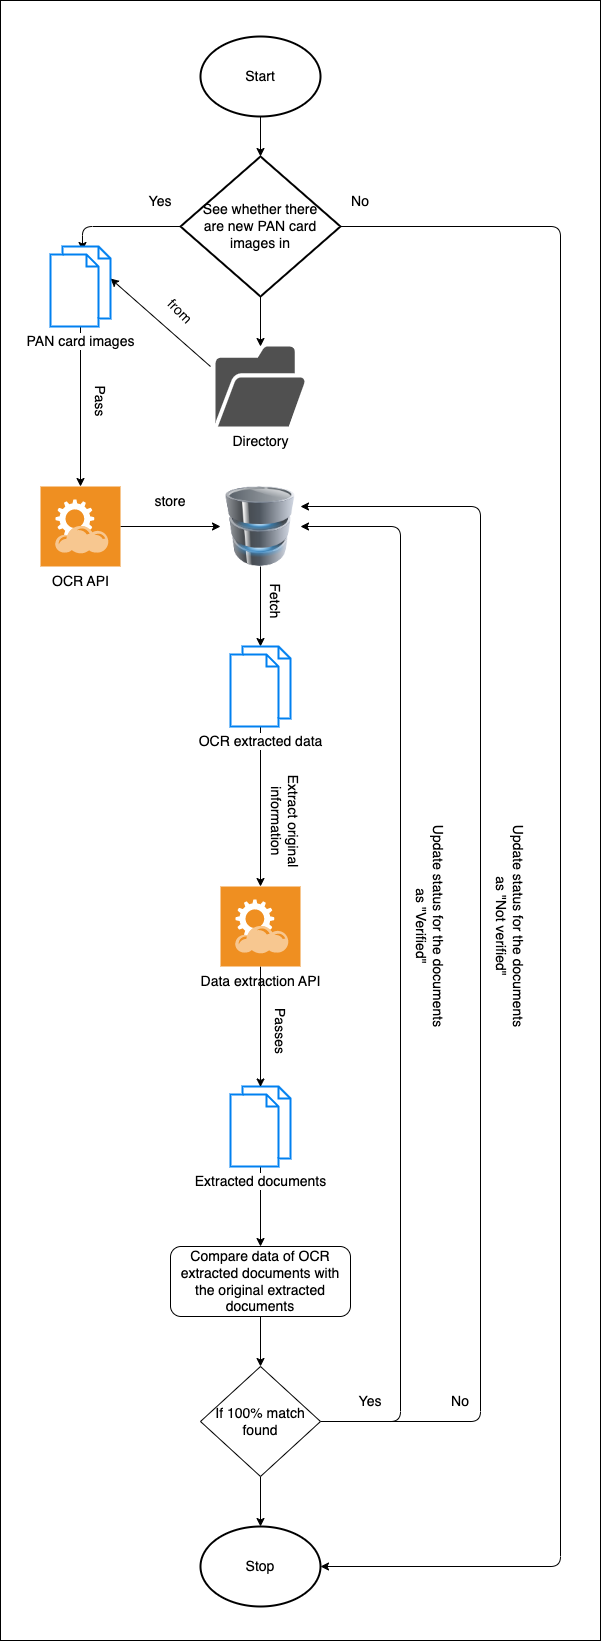

The diagram above was exported from draw.io. Its source (the exported page's mxGraphModel, read from the mxfile embedded in the PNG):
<mxGraphModel dx="1643" dy="1222" grid="1" gridSize="10" guides="1" tooltips="1" connect="1" arrows="1" fold="1" page="1" pageScale="1" pageWidth="827" pageHeight="1169" math="0" shadow="0">
  <root>
    <mxCell id="0" />
    <mxCell id="1" parent="0" />
    <mxCell id="50" value="" style="rounded=0;whiteSpace=wrap;html=1;fontSize=14;" parent="1" vertex="1">
      <mxGeometry x="120" y="114" width="600" height="1640" as="geometry" />
    </mxCell>
    <mxCell id="8" value="" style="edgeStyle=none;html=1;fontSize=14;" parent="1" source="2" target="6" edge="1">
      <mxGeometry relative="1" as="geometry" />
    </mxCell>
    <mxCell id="2" value="&lt;font style=&quot;font-size: 14px;&quot;&gt;Start&lt;/font&gt;" style="strokeWidth=2;html=1;shape=mxgraph.flowchart.start_1;whiteSpace=wrap;" parent="1" vertex="1">
      <mxGeometry x="320" y="150" width="120" height="80" as="geometry" />
    </mxCell>
    <mxCell id="15" style="edgeStyle=none;html=1;entryX=1;entryY=0.4;entryDx=0;entryDy=0;entryPerimeter=0;fontSize=14;" parent="1" target="14" edge="1">
      <mxGeometry relative="1" as="geometry">
        <mxPoint x="330" y="480" as="sourcePoint" />
      </mxGeometry>
    </mxCell>
    <mxCell id="3" value="Directory" style="sketch=0;pointerEvents=1;shadow=0;dashed=0;html=1;strokeColor=none;fillColor=#505050;labelPosition=center;verticalLabelPosition=bottom;verticalAlign=top;outlineConnect=0;align=center;shape=mxgraph.office.concepts.folder_open;fontSize=14;" parent="1" vertex="1">
      <mxGeometry x="335" y="460" width="90" height="80" as="geometry" />
    </mxCell>
    <mxCell id="9" value="" style="edgeStyle=none;html=1;fontSize=14;" parent="1" source="6" target="3" edge="1">
      <mxGeometry relative="1" as="geometry" />
    </mxCell>
    <mxCell id="19" style="edgeStyle=none;html=1;entryX=0.533;entryY=0.05;entryDx=0;entryDy=0;entryPerimeter=0;fontSize=14;" parent="1" source="6" target="14" edge="1">
      <mxGeometry relative="1" as="geometry">
        <Array as="points">
          <mxPoint x="202" y="340" />
        </Array>
      </mxGeometry>
    </mxCell>
    <mxCell id="49" style="edgeStyle=none;html=1;entryX=1;entryY=0.5;entryDx=0;entryDy=0;entryPerimeter=0;fontSize=14;" parent="1" source="6" target="45" edge="1">
      <mxGeometry relative="1" as="geometry">
        <Array as="points">
          <mxPoint x="680" y="340" />
          <mxPoint x="680" y="1680" />
        </Array>
      </mxGeometry>
    </mxCell>
    <mxCell id="6" value="See whether there&lt;br&gt;are new PAN card images in" style="strokeWidth=2;html=1;shape=mxgraph.flowchart.decision;whiteSpace=wrap;fontSize=14;" parent="1" vertex="1">
      <mxGeometry x="300" y="270" width="160" height="140" as="geometry" />
    </mxCell>
    <mxCell id="23" style="edgeStyle=none;html=1;fontSize=14;" parent="1" source="10" target="22" edge="1">
      <mxGeometry relative="1" as="geometry" />
    </mxCell>
    <mxCell id="10" value="OCR API" style="shadow=0;dashed=0;html=1;strokeColor=none;fillColor=#EF8F21;labelPosition=center;verticalLabelPosition=bottom;verticalAlign=top;align=center;outlineConnect=0;shape=mxgraph.veeam.2d.restful_apis;fontSize=14;" parent="1" vertex="1">
      <mxGeometry x="160" y="600" width="80" height="80" as="geometry" />
    </mxCell>
    <mxCell id="12" value="Yes" style="text;html=1;strokeColor=none;fillColor=none;align=center;verticalAlign=middle;whiteSpace=wrap;rounded=0;fontSize=14;" parent="1" vertex="1">
      <mxGeometry x="250" y="300" width="60" height="30" as="geometry" />
    </mxCell>
    <mxCell id="20" style="edgeStyle=none;html=1;fontSize=14;" parent="1" source="14" target="10" edge="1">
      <mxGeometry relative="1" as="geometry" />
    </mxCell>
    <mxCell id="14" value="PAN card images" style="html=1;verticalLabelPosition=bottom;align=center;labelBackgroundColor=#ffffff;verticalAlign=top;strokeWidth=2;strokeColor=#0080F0;shadow=0;dashed=0;shape=mxgraph.ios7.icons.documents;fontSize=14;" parent="1" vertex="1">
      <mxGeometry x="170" y="360" width="60" height="80" as="geometry" />
    </mxCell>
    <mxCell id="16" value="from" style="text;html=1;strokeColor=none;fillColor=none;align=center;verticalAlign=middle;whiteSpace=wrap;rounded=0;fontSize=14;rotation=45;" parent="1" vertex="1">
      <mxGeometry x="270" y="410" width="60" height="30" as="geometry" />
    </mxCell>
    <mxCell id="21" value="Pass" style="text;html=1;strokeColor=none;fillColor=none;align=center;verticalAlign=middle;whiteSpace=wrap;rounded=0;fontSize=14;rotation=90;" parent="1" vertex="1">
      <mxGeometry x="190" y="500" width="60" height="30" as="geometry" />
    </mxCell>
    <mxCell id="26" value="" style="edgeStyle=none;html=1;fontSize=14;" parent="1" source="22" target="25" edge="1">
      <mxGeometry relative="1" as="geometry" />
    </mxCell>
    <mxCell id="22" value="" style="image;html=1;image=img/lib/clip_art/computers/Database_128x128.png;fontSize=14;" parent="1" vertex="1">
      <mxGeometry x="340" y="600" width="80" height="80" as="geometry" />
    </mxCell>
    <mxCell id="24" value="store" style="text;html=1;strokeColor=none;fillColor=none;align=center;verticalAlign=middle;whiteSpace=wrap;rounded=0;fontSize=14;" parent="1" vertex="1">
      <mxGeometry x="260" y="600" width="60" height="30" as="geometry" />
    </mxCell>
    <mxCell id="30" style="edgeStyle=none;html=1;fontSize=14;" parent="1" target="29" edge="1">
      <mxGeometry relative="1" as="geometry">
        <mxPoint x="380" y="830" as="sourcePoint" />
      </mxGeometry>
    </mxCell>
    <mxCell id="25" value="OCR extracted data" style="html=1;verticalLabelPosition=bottom;align=center;labelBackgroundColor=#ffffff;verticalAlign=top;strokeWidth=2;strokeColor=#0080F0;shadow=0;dashed=0;shape=mxgraph.ios7.icons.documents;fontSize=14;" parent="1" vertex="1">
      <mxGeometry x="350" y="760" width="60" height="80" as="geometry" />
    </mxCell>
    <mxCell id="27" value="Fetch" style="text;html=1;strokeColor=none;fillColor=none;align=center;verticalAlign=middle;whiteSpace=wrap;rounded=0;fontSize=14;rotation=90;" parent="1" vertex="1">
      <mxGeometry x="365" y="700" width="60" height="30" as="geometry" />
    </mxCell>
    <mxCell id="35" value="" style="edgeStyle=none;html=1;fontSize=14;" parent="1" source="28" target="34" edge="1">
      <mxGeometry relative="1" as="geometry" />
    </mxCell>
    <mxCell id="28" value="Extracted documents" style="html=1;verticalLabelPosition=bottom;align=center;labelBackgroundColor=#ffffff;verticalAlign=top;strokeWidth=2;strokeColor=#0080F0;shadow=0;dashed=0;shape=mxgraph.ios7.icons.documents;fontSize=14;" parent="1" vertex="1">
      <mxGeometry x="350" y="1200" width="60" height="80" as="geometry" />
    </mxCell>
    <mxCell id="32" style="edgeStyle=none;html=1;entryX=0.5;entryY=0.006;entryDx=0;entryDy=0;entryPerimeter=0;fontSize=14;" parent="1" source="29" target="28" edge="1">
      <mxGeometry relative="1" as="geometry" />
    </mxCell>
    <mxCell id="29" value="Data extraction API" style="shadow=0;dashed=0;html=1;strokeColor=none;fillColor=#EF8F21;labelPosition=center;verticalLabelPosition=bottom;verticalAlign=top;align=center;outlineConnect=0;shape=mxgraph.veeam.2d.restful_apis;fontSize=14;" parent="1" vertex="1">
      <mxGeometry x="340" y="1000" width="80" height="80" as="geometry" />
    </mxCell>
    <mxCell id="31" value="Extract original information" style="text;html=1;strokeColor=none;fillColor=none;align=center;verticalAlign=middle;whiteSpace=wrap;rounded=0;fontSize=14;rotation=90;" parent="1" vertex="1">
      <mxGeometry x="350" y="920" width="110" height="30" as="geometry" />
    </mxCell>
    <mxCell id="33" value="Passes" style="text;html=1;strokeColor=none;fillColor=none;align=center;verticalAlign=middle;whiteSpace=wrap;rounded=0;fontSize=14;rotation=90;" parent="1" vertex="1">
      <mxGeometry x="370" y="1130" width="60" height="30" as="geometry" />
    </mxCell>
    <mxCell id="37" value="" style="edgeStyle=none;html=1;fontSize=14;" parent="1" source="34" target="36" edge="1">
      <mxGeometry relative="1" as="geometry" />
    </mxCell>
    <mxCell id="34" value="Compare data of OCR extracted documents with the original extracted documents" style="rounded=1;whiteSpace=wrap;html=1;fontSize=14;" parent="1" vertex="1">
      <mxGeometry x="290" y="1360" width="180" height="70" as="geometry" />
    </mxCell>
    <mxCell id="38" style="edgeStyle=none;html=1;entryX=1;entryY=0.5;entryDx=0;entryDy=0;fontSize=14;" parent="1" source="36" target="22" edge="1">
      <mxGeometry relative="1" as="geometry">
        <Array as="points">
          <mxPoint x="520" y="1535" />
          <mxPoint x="520" y="640" />
        </Array>
      </mxGeometry>
    </mxCell>
    <mxCell id="41" style="edgeStyle=none;html=1;entryX=1;entryY=0.25;entryDx=0;entryDy=0;fontSize=14;" parent="1" source="36" target="22" edge="1">
      <mxGeometry relative="1" as="geometry">
        <Array as="points">
          <mxPoint x="600" y="1535" />
          <mxPoint x="600" y="620" />
        </Array>
      </mxGeometry>
    </mxCell>
    <mxCell id="46" value="" style="edgeStyle=none;html=1;fontSize=14;" parent="1" source="36" target="45" edge="1">
      <mxGeometry relative="1" as="geometry" />
    </mxCell>
    <mxCell id="36" value="If 100% match found" style="rhombus;whiteSpace=wrap;html=1;fontSize=14;" parent="1" vertex="1">
      <mxGeometry x="320" y="1480" width="120" height="110" as="geometry" />
    </mxCell>
    <mxCell id="40" value="Update status for the documents as &quot;Verified&quot;" style="text;html=1;strokeColor=none;fillColor=none;align=center;verticalAlign=middle;whiteSpace=wrap;rounded=0;fontSize=14;rotation=90;" parent="1" vertex="1">
      <mxGeometry x="440" y="1025" width="220" height="30" as="geometry" />
    </mxCell>
    <mxCell id="42" value="Update status for the documents as &quot;Not verified&quot;" style="text;html=1;strokeColor=none;fillColor=none;align=center;verticalAlign=middle;whiteSpace=wrap;rounded=0;fontSize=14;rotation=90;" parent="1" vertex="1">
      <mxGeometry x="520" y="1025" width="220" height="30" as="geometry" />
    </mxCell>
    <mxCell id="45" value="&lt;font style=&quot;font-size: 14px;&quot;&gt;Stop&lt;/font&gt;" style="strokeWidth=2;html=1;shape=mxgraph.flowchart.start_1;whiteSpace=wrap;" parent="1" vertex="1">
      <mxGeometry x="320" y="1640" width="120" height="80" as="geometry" />
    </mxCell>
    <mxCell id="47" value="Yes" style="text;html=1;strokeColor=none;fillColor=none;align=center;verticalAlign=middle;whiteSpace=wrap;rounded=0;fontSize=14;" parent="1" vertex="1">
      <mxGeometry x="460" y="1500" width="60" height="30" as="geometry" />
    </mxCell>
    <mxCell id="48" value="No" style="text;html=1;strokeColor=none;fillColor=none;align=center;verticalAlign=middle;whiteSpace=wrap;rounded=0;fontSize=14;" parent="1" vertex="1">
      <mxGeometry x="550" y="1500" width="60" height="30" as="geometry" />
    </mxCell>
    <mxCell id="51" value="No" style="text;html=1;strokeColor=none;fillColor=none;align=center;verticalAlign=middle;whiteSpace=wrap;rounded=0;fontSize=14;" vertex="1" parent="1">
      <mxGeometry x="450" y="300" width="60" height="30" as="geometry" />
    </mxCell>
  </root>
</mxGraphModel>